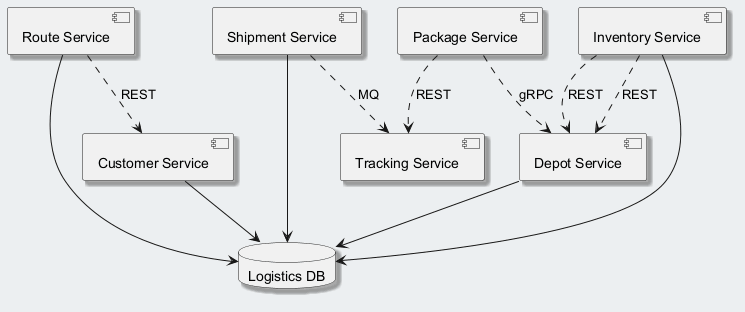

The diagram above was rendered by PlantUML. Its source (embedded in the PNG):
@startuml
skinparam backgroundColor #ECEFF1
skinparam classBackgroundColor #FFFFFF
skinparam classBorderColor #455A64
skinparam shadowing true
component "Customer Service" as C_CustomerService
component "Package Service" as C_PackageService
component "Route Service" as C_RouteService
component "Shipment Service" as C_ShipmentService
component "Tracking Service" as C_TrackingService
component "Depot Service" as C_DepotService
component "Inventory Service" as C_InventoryService
database "Logistics DB" as DB_logistics
C_CustomerService --> DB_logistics
C_RouteService --> DB_logistics
C_ShipmentService --> DB_logistics
C_DepotService --> DB_logistics
C_InventoryService --> DB_logistics
C_PackageService ..> C_TrackingService : REST
C_PackageService ..> C_DepotService : gRPC
C_InventoryService ..> C_DepotService : REST
C_RouteService ..> C_CustomerService : REST
C_ShipmentService ..> C_TrackingService : MQ
C_InventoryService ..> C_DepotService : REST
@enduml